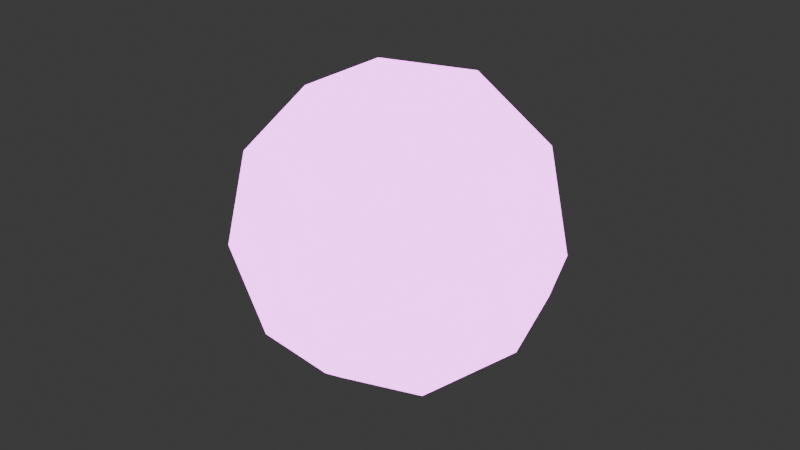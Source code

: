 # Source: mesh.blend  (saved by Blender 4.5.90; exported with 4.5.12 LTS)
import bpy
from mathutils import Matrix  # noqa: F401  (used for matrix-valued properties, if any)

bpy.ops.wm.read_factory_settings(use_empty=True)
scene = bpy.context.scene
scene.name = 'Scene'

# ---- collections
col_collection = bpy.data.collections.new('Collection'); scene.collection.children.link(col_collection)

# ---- materials (node trees are filled in below, after node groups)
mat_material = bpy.data.materials.new('Material')

# ---- material node trees
mat_material.use_nodes = True; mat_material.node_tree.nodes.clear()
_N = mat_material.node_tree.nodes; _L = mat_material.node_tree.links
n0 = _N.new('ShaderNodeBsdfPrincipled'); n0.name = 'Principled BSDF'; n0.location = (-200, 100)
n0.inputs[0].default_value = (0.6124, 0.02322, 0.8, 1.0)
n0.inputs[2].default_value = 0.754
n0.inputs[27].default_value = (0.8991, 0.2, 1.0, 1.0)
n0.inputs[28].default_value = 4.4
n1 = _N.new('ShaderNodeOutputMaterial'); n1.name = 'Material Output'; n1.location = (200, 100)
_L.new(n0.outputs[0], n1.inputs[0])
n1.is_active_output = True

# ---- world
world_world = bpy.data.worlds.new('World'); scene.world = world_world
world_world.use_nodes = True; world_world.node_tree.nodes.clear()
_N = world_world.node_tree.nodes; _L = world_world.node_tree.links
n0 = _N.new('ShaderNodeOutputWorld'); n0.name = 'World Output'; n0.location = (300, 300)
n1 = _N.new('ShaderNodeBackground'); n1.name = 'Background'; n1.location = (10, 300)
n1.inputs[0].default_value = (0.05088, 0.05088, 0.05088, 1.0)
_L.new(n1.outputs[0], n0.inputs[0])
n0.is_active_output = True
world_world.color = (0.05088, 0.05088, 0.05088)
world_world.sun_shadow_jitter_overblur = 0.0

# ---- meshes
me_icosphere_001 = bpy.data.meshes.new('Icosphere.001')
me_icosphere_001.from_pydata([(0.0, 0.0, -0.05), (0.03618, -0.02629, -0.02236), (-0.01382, -0.04253, -0.02236), (-0.04472, 0.0, -0.02236), (-0.01382, 0.04253, -0.02236), (0.03618, 0.02629, -0.02236), (0.01382, -0.04253, 0.02236), (-0.03618, -0.02629, 0.02236), (-0.03618, 0.02629, 0.02236), (0.01382, 0.04253, 0.02236), (0.04472, 0.0, 0.02236), (0.0, 0.0, 0.05), (-0.008123, -0.025, -0.04253), (0.02127, -0.01545, -0.04253), (0.01314, -0.04045, -0.02629), (0.04253, 0.0, -0.02629), (0.02127, 0.01545, -0.04253), (-0.02629, 0.0, -0.04253), (-0.03441, -0.025, -0.02629), (-0.008123, 0.025, -0.04253), (-0.03441, 0.025, -0.02629), (0.01314, 0.04045, -0.02629), (0.04755, -0.01545, 0.0), (0.04755, 0.01545, 0.0), (0.0, -0.05, 0.0), (0.02939, -0.04045, 0.0), (-0.04755, -0.01545, 0.0), (-0.02939, -0.04045, 0.0), (-0.02939, 0.04045, 0.0), (-0.04755, 0.01545, 0.0), (0.02939, 0.04045, 0.0), (0.0, 0.05, 0.0), (0.03441, -0.025, 0.02629), (-0.01314, -0.04045, 0.02629), (-0.04253, 0.0, 0.02629), (-0.01314, 0.04045, 0.02629), (0.03441, 0.025, 0.02629), (0.008123, -0.025, 0.04253), (0.02629, 0.0, 0.04253), (-0.02127, -0.01545, 0.04253), (-0.02127, 0.01545, 0.04253), (0.008123, 0.025, 0.04253)], [], [(0, 13, 12), (1, 13, 15), (0, 12, 17), (0, 17, 19), (0, 19, 16), (1, 15, 22), (2, 14, 24), (3, 18, 26), (4, 20, 28), (5, 21, 30), (1, 22, 25), (2, 24, 27), (3, 26, 29), (4, 28, 31), (5, 30, 23), (6, 32, 37), (7, 33, 39), (8, 34, 40), (9, 35, 41), (10, 36, 38), (38, 41, 11), (38, 36, 41), (36, 9, 41), (41, 40, 11), (41, 35, 40), (35, 8, 40), (40, 39, 11), (40, 34, 39), (34, 7, 39), (39, 37, 11), (39, 33, 37), (33, 6, 37), (37, 38, 11), (37, 32, 38), (32, 10, 38), (23, 36, 10), (23, 30, 36), (30, 9, 36), (31, 35, 9), (31, 28, 35), (28, 8, 35), (29, 34, 8), (29, 26, 34), (26, 7, 34), (27, 33, 7), (27, 24, 33), (24, 6, 33), (25, 32, 6), (25, 22, 32), (22, 10, 32), (30, 31, 9), (30, 21, 31), (21, 4, 31), (28, 29, 8), (28, 20, 29), (20, 3, 29), (26, 27, 7), (26, 18, 27), (18, 2, 27), (24, 25, 6), (24, 14, 25), (14, 1, 25), (22, 23, 10), (22, 15, 23), (15, 5, 23), (16, 21, 5), (16, 19, 21), (19, 4, 21), (19, 20, 4), (19, 17, 20), (17, 3, 20), (17, 18, 3), (17, 12, 18), (12, 2, 18), (15, 16, 5), (15, 13, 16), (13, 0, 16), (12, 14, 2), (12, 13, 14), (13, 1, 14)])
me_icosphere_001.polygons.foreach_set('use_smooth', [True] * 80)
_uv = me_icosphere_001.uv_layers.new(name='UVMap')
_uv.uv.foreach_set('vector', [0.1818, 0.0, 0.2273, 0.07873, 0.1364, 0.07873, 0.2727, 0.1575, 0.3182, 0.07873, 0.3636, 0.1575, 0.9091, 0.0, 0.9545, 0.07873, 0.8636, 0.07873, 0.7273, 0.0, 0.7727, 0.07873, 0.6818, 0.07873, 0.5455, 0.0, 0.5909, 0.07873, 0.5, 0.07873, 0.2727, 0.1575, 0.3636, 0.1575, 0.3182, 0.2362, 0.09091, 0.1575, 0.1818, 0.1575, 0.1364, 0.2362, 0.8182, 0.1575, 0.9091, 0.1575, 0.8636, 0.2362, 0.6364, 0.1575, 0.7273, 0.1575, 0.6818, 0.2362, 0.4545, 0.1575, 0.5455, 0.1575, 0.5, 0.2362, 0.2727, 0.1575, 0.3182, 0.2362, 0.2273, 0.2362, 0.09091, 0.1575, 0.1364, 0.2362, 0.04546, 0.2362, 0.8182, 0.1575, 0.8636, 0.2362, 0.7727, 0.2362, 0.6364, 0.1575, 0.6818, 0.2362, 0.5909, 0.2362, 0.4545, 0.1575, 0.5, 0.2362, 0.4091, 0.2362, 0.1818, 0.3149, 0.2727, 0.3149, 0.2273, 0.3937, 0.0, 0.3149, 0.09091, 0.3149, 0.04546, 0.3937, 0.7273, 0.3149, 0.8182, 0.3149, 0.7727, 0.3937, 0.5455, 0.3149, 0.6364, 0.3149, 0.5909, 0.3937, 0.3636, 0.3149, 0.4545, 0.3149, 0.4091, 0.3937, 0.4091, 0.3937, 0.5, 0.3937, 0.4545, 0.4724, 0.4091, 0.3937, 0.4545, 0.3149, 0.5, 0.3937, 0.4545, 0.3149, 0.5455, 0.3149, 0.5, 0.3937, 0.5909, 0.3937, 0.6818, 0.3937, 0.6364, 0.4724, 0.5909, 0.3937, 0.6364, 0.3149, 0.6818, 0.3937, 0.6364, 0.3149, 0.7273, 0.3149, 0.6818, 0.3937, 0.7727, 0.3937, 0.8636, 0.3937, 0.8182, 0.4724, 0.7727, 0.3937, 0.8182, 0.3149, 0.8636, 0.3937, 0.8182, 0.3149, 0.9091, 0.3149, 0.8636, 0.3937, 0.04546, 0.3937, 0.1364, 0.3937, 0.09091, 0.4724, 0.04546, 0.3937, 0.09091, 0.3149, 0.1364, 0.3937, 0.09091, 0.3149, 0.1818, 0.3149, 0.1364, 0.3937, 0.2273, 0.3937, 0.3182, 0.3937, 0.2727, 0.4724, 0.2273, 0.3937, 0.2727, 0.3149, 0.3182, 0.3937, 0.2727, 0.3149, 0.3636, 0.3149, 0.3182, 0.3937, 0.4091, 0.2362, 0.4545, 0.3149, 0.3636, 0.3149, 0.4091, 0.2362, 0.5, 0.2362, 0.4545, 0.3149, 0.5, 0.2362, 0.5455, 0.3149, 0.4545, 0.3149, 0.5909, 0.2362, 0.6364, 0.3149, 0.5455, 0.3149, 0.5909, 0.2362, 0.6818, 0.2362, 0.6364, 0.3149, 0.6818, 0.2362, 0.7273, 0.3149, 0.6364, 0.3149, 0.7727, 0.2362, 0.8182, 0.3149, 0.7273, 0.3149, 0.7727, 0.2362, 0.8636, 0.2362, 0.8182, 0.3149, 0.8636, 0.2362, 0.9091, 0.3149, 0.8182, 0.3149, 0.04546, 0.2362, 0.09091, 0.3149, 0.0, 0.3149, 0.04546, 0.2362, 0.1364, 0.2362, 0.09091, 0.3149, 0.1364, 0.2362, 0.1818, 0.3149, 0.09091, 0.3149, 0.2273, 0.2362, 0.2727, 0.3149, 0.1818, 0.3149, 0.2273, 0.2362, 0.3182, 0.2362, 0.2727, 0.3149, 0.3182, 0.2362, 0.3636, 0.3149, 0.2727, 0.3149, 0.5, 0.2362, 0.5909, 0.2362, 0.5455, 0.3149, 0.5, 0.2362, 0.5455, 0.1575, 0.5909, 0.2362, 0.5455, 0.1575, 0.6364, 0.1575, 0.5909, 0.2362, 0.6818, 0.2362, 0.7727, 0.2362, 0.7273, 0.3149, 0.6818, 0.2362, 0.7273, 0.1575, 0.7727, 0.2362, 0.7273, 0.1575, 0.8182, 0.1575, 0.7727, 0.2362, 0.8636, 0.2362, 0.9545, 0.2362, 0.9091, 0.3149, 0.8636, 0.2362, 0.9091, 0.1575, 0.9545, 0.2362, 0.9091, 0.1575, 1.0, 0.1575, 0.9545, 0.2362, 0.1364, 0.2362, 0.2273, 0.2362, 0.1818, 0.3149, 0.1364, 0.2362, 0.1818, 0.1575, 0.2273, 0.2362, 0.1818, 0.1575, 0.2727, 0.1575, 0.2273, 0.2362, 0.3182, 0.2362, 0.4091, 0.2362, 0.3636, 0.3149, 0.3182, 0.2362, 0.3636, 0.1575, 0.4091, 0.2362, 0.3636, 0.1575, 0.4545, 0.1575, 0.4091, 0.2362, 0.5, 0.07873, 0.5455, 0.1575, 0.4545, 0.1575, 0.5, 0.07873, 0.5909, 0.07873, 0.5455, 0.1575, 0.5909, 0.07873, 0.6364, 0.1575, 0.5455, 0.1575, 0.6818, 0.07873, 0.7273, 0.1575, 0.6364, 0.1575, 0.6818, 0.07873, 0.7727, 0.07873, 0.7273, 0.1575, 0.7727, 0.07873, 0.8182, 0.1575, 0.7273, 0.1575, 0.8636, 0.07873, 0.9091, 0.1575, 0.8182, 0.1575, 0.8636, 0.07873, 0.9545, 0.07873, 0.9091, 0.1575, 0.9545, 0.07873, 1.0, 0.1575, 0.9091, 0.1575, 0.3636, 0.1575, 0.4091, 0.07873, 0.4545, 0.1575, 0.3636, 0.1575, 0.3182, 0.07873, 0.4091, 0.07873, 0.3182, 0.07873, 0.3636, 0.0, 0.4091, 0.07873, 0.1364, 0.07873, 0.1818, 0.1575, 0.09091, 0.1575, 0.1364, 0.07873, 0.2273, 0.07873, 0.1818, 0.1575, 0.2273, 0.07873, 0.2727, 0.1575, 0.1818, 0.1575])
me_icosphere_001.materials.append(mat_material)
me_icosphere_001.update()

# ---- objects
ob_icosphere = bpy.data.objects.new('Icosphere', me_icosphere_001)

# ---- transforms, parenting, visibility, modifiers, constraints
ob_icosphere.location = (0.0, 0.0, 0.0)

# ---- collection membership
col_collection.objects.link(ob_icosphere)

# ---- scene / render settings (as saved in the file)
scene.frame_start = 1; scene.frame_end = 250; scene.frame_set(1)
scene.render.engine = 'BLENDER_EEVEE_NEXT'
bpy.context.view_layer.update()

# ---- added for rendering (the .blend has no active camera): camera
cam_auto = bpy.data.cameras.new('AutoCamera')
cam_auto.lens = 50.0
cam_auto.sensor_width = 36.0
cam_auto.clip_end = 1000.0
ob_auto_camera = bpy.data.objects.new('AutoCamera', cam_auto)
scene.collection.objects.link(ob_auto_camera)
ob_auto_camera.location = (0.185045, -0.222054, 0.148036)
ob_auto_camera.rotation_euler = (1.09748, -7.21219e-08, 0.694738)
scene.camera = ob_auto_camera
bpy.context.view_layer.update()
